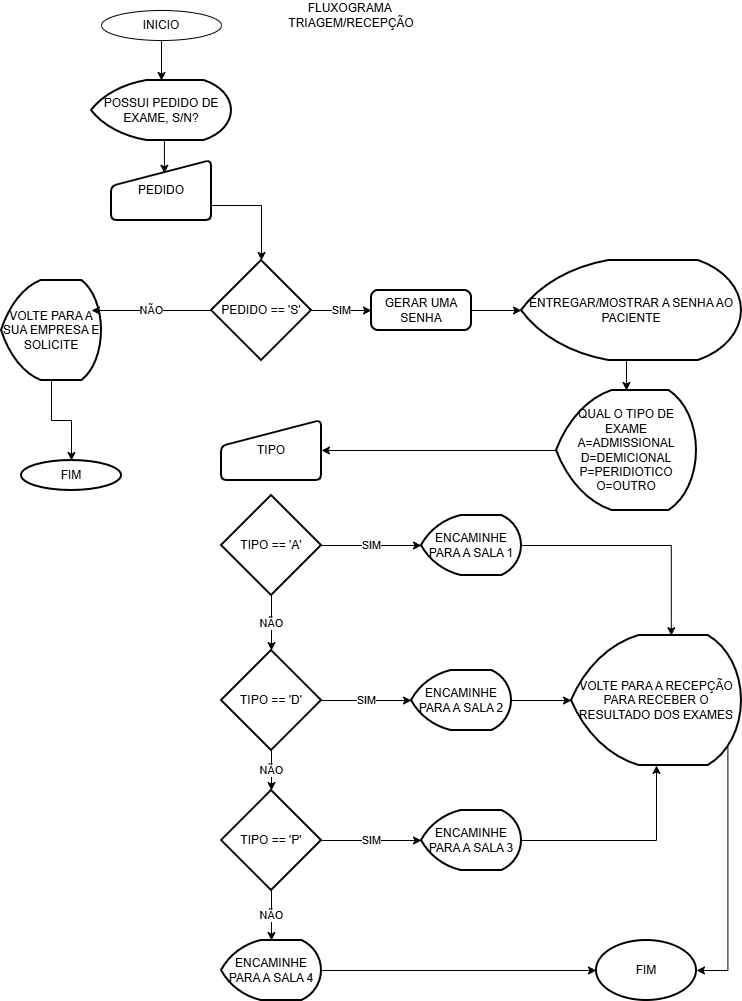

The diagram above was exported from draw.io. Its source (the exported page's mxGraphModel, read from the mxfile embedded in the PNG):
<mxGraphModel dx="1204" dy="645" grid="1" gridSize="10" guides="1" tooltips="1" connect="1" arrows="1" fold="1" page="1" pageScale="1" pageWidth="827" pageHeight="1169" background="light-dark(#FFFFFF,#000000)" math="0" shadow="0">
  <root>
    <mxCell id="0" />
    <mxCell id="1" parent="0" />
    <mxCell id="s9TR9av_fdba7nYELHAi-6" parent="1" style="text;html=1;whiteSpace=wrap;strokeColor=none;fillColor=none;align=center;verticalAlign=middle;rounded=0;" value="FLUXOGRAMA&amp;nbsp;&lt;div&gt;TRIAGEM/RECEPÇÃO&lt;/div&gt;" vertex="1">
      <mxGeometry height="30" width="60" x="380" y="10" as="geometry" />
    </mxCell>
    <mxCell id="s9TR9av_fdba7nYELHAi-15" edge="1" parent="1" source="s9TR9av_fdba7nYELHAi-7" style="edgeStyle=orthogonalEdgeStyle;rounded=0;orthogonalLoop=1;jettySize=auto;html=1;exitX=0.5;exitY=1;exitDx=0;exitDy=0;" target="s9TR9av_fdba7nYELHAi-8">
      <mxGeometry relative="1" as="geometry" />
    </mxCell>
    <mxCell id="s9TR9av_fdba7nYELHAi-7" parent="1" style="ellipse;whiteSpace=wrap;html=1;" value="INICIO" vertex="1">
      <mxGeometry height="30" width="120" x="160" y="20" as="geometry" />
    </mxCell>
    <mxCell id="s9TR9av_fdba7nYELHAi-8" parent="1" style="strokeWidth=2;html=1;shape=mxgraph.flowchart.display;whiteSpace=wrap;" value="POSSUI PEDIDO DE EXAME, S/N?" vertex="1">
      <mxGeometry height="60" width="140" x="150" y="90" as="geometry" />
    </mxCell>
    <mxCell id="s9TR9av_fdba7nYELHAi-17" edge="1" parent="1" source="s9TR9av_fdba7nYELHAi-9" style="edgeStyle=orthogonalEdgeStyle;rounded=0;orthogonalLoop=1;jettySize=auto;html=1;exitX=1;exitY=0.75;exitDx=0;exitDy=0;" target="s9TR9av_fdba7nYELHAi-10">
      <mxGeometry relative="1" as="geometry" />
    </mxCell>
    <mxCell id="s9TR9av_fdba7nYELHAi-9" parent="1" style="html=1;strokeWidth=2;shape=manualInput;whiteSpace=wrap;rounded=1;size=26;arcSize=11;" value="PEDIDO" vertex="1">
      <mxGeometry height="60" width="100" x="170" y="170" as="geometry" />
    </mxCell>
    <mxCell id="s9TR9av_fdba7nYELHAi-23" edge="1" parent="1" source="s9TR9av_fdba7nYELHAi-10" style="edgeStyle=orthogonalEdgeStyle;rounded=0;orthogonalLoop=1;jettySize=auto;html=1;exitX=1;exitY=0.5;exitDx=0;exitDy=0;exitPerimeter=0;entryX=0;entryY=0.5;entryDx=0;entryDy=0;" target="s9TR9av_fdba7nYELHAi-22" value="SIM">
      <mxGeometry relative="1" as="geometry" />
    </mxCell>
    <mxCell id="s9TR9av_fdba7nYELHAi-10" parent="1" style="strokeWidth=2;html=1;shape=mxgraph.flowchart.decision;whiteSpace=wrap;" value="PEDIDO == 'S'" vertex="1">
      <mxGeometry height="100" width="100" x="270" y="270" as="geometry" />
    </mxCell>
    <mxCell id="s9TR9av_fdba7nYELHAi-11" parent="1" style="strokeWidth=2;html=1;shape=mxgraph.flowchart.display;whiteSpace=wrap;" value="VOLTE PARA A SUA EMPRESA E SOLICITE" vertex="1">
      <mxGeometry height="100" width="100" x="60" y="290" as="geometry" />
    </mxCell>
    <mxCell id="s9TR9av_fdba7nYELHAi-12" parent="1" style="strokeWidth=2;html=1;shape=mxgraph.flowchart.start_1;whiteSpace=wrap;" value="FIM" vertex="1">
      <mxGeometry height="30" width="100" x="80" y="470" as="geometry" />
    </mxCell>
    <mxCell id="s9TR9av_fdba7nYELHAi-14" edge="1" parent="1" source="s9TR9av_fdba7nYELHAi-11" style="edgeStyle=orthogonalEdgeStyle;rounded=0;orthogonalLoop=1;jettySize=auto;html=1;exitX=0.5;exitY=1;exitDx=0;exitDy=0;exitPerimeter=0;entryX=0.5;entryY=0;entryDx=0;entryDy=0;entryPerimeter=0;" target="s9TR9av_fdba7nYELHAi-12">
      <mxGeometry relative="1" as="geometry" />
    </mxCell>
    <mxCell id="s9TR9av_fdba7nYELHAi-16" edge="1" parent="1" source="s9TR9av_fdba7nYELHAi-8" style="edgeStyle=orthogonalEdgeStyle;rounded=0;orthogonalLoop=1;jettySize=auto;html=1;exitX=0.5;exitY=1;exitDx=0;exitDy=0;exitPerimeter=0;entryX=0.529;entryY=0.213;entryDx=0;entryDy=0;entryPerimeter=0;" target="s9TR9av_fdba7nYELHAi-9">
      <mxGeometry relative="1" as="geometry" />
    </mxCell>
    <mxCell id="s9TR9av_fdba7nYELHAi-19" edge="1" parent="1" source="s9TR9av_fdba7nYELHAi-10" style="edgeStyle=orthogonalEdgeStyle;rounded=0;orthogonalLoop=1;jettySize=auto;html=1;exitX=0;exitY=0.5;exitDx=0;exitDy=0;exitPerimeter=0;entryX=0.9;entryY=0.3;entryDx=0;entryDy=0;entryPerimeter=0;" target="s9TR9av_fdba7nYELHAi-11" value="NÃO">
      <mxGeometry relative="1" as="geometry" />
    </mxCell>
    <mxCell id="s9TR9av_fdba7nYELHAi-30" edge="1" parent="1" source="s9TR9av_fdba7nYELHAi-20" style="edgeStyle=orthogonalEdgeStyle;rounded=0;orthogonalLoop=1;jettySize=auto;html=1;exitX=0;exitY=0.5;exitDx=0;exitDy=0;exitPerimeter=0;entryX=1;entryY=0.5;entryDx=0;entryDy=0;" target="s9TR9av_fdba7nYELHAi-29">
      <mxGeometry relative="1" as="geometry" />
    </mxCell>
    <mxCell id="s9TR9av_fdba7nYELHAi-20" parent="1" style="strokeWidth=2;html=1;shape=mxgraph.flowchart.display;whiteSpace=wrap;" value="QUAL O TIPO DE EXAME&lt;div&gt;A=ADMISSIONAL&lt;/div&gt;&lt;div&gt;D=DEMICIONAL&lt;/div&gt;&lt;div&gt;P=PERIDIOTICO&lt;/div&gt;&lt;div&gt;O=OUTRO&lt;/div&gt;" vertex="1">
      <mxGeometry height="120" width="140" x="615" y="400" as="geometry" />
    </mxCell>
    <mxCell id="s9TR9av_fdba7nYELHAi-22" parent="1" style="rounded=1;whiteSpace=wrap;html=1;absoluteArcSize=1;arcSize=14;strokeWidth=2;" value="GERAR UMA SENHA" vertex="1">
      <mxGeometry height="40" width="100" x="430" y="300" as="geometry" />
    </mxCell>
    <mxCell id="s9TR9av_fdba7nYELHAi-26" parent="1" style="strokeWidth=2;html=1;shape=mxgraph.flowchart.display;whiteSpace=wrap;" value="ENTREGAR/MOSTRAR A SENHA AO PACIENTE" vertex="1">
      <mxGeometry height="100" width="220" x="580" y="270" as="geometry" />
    </mxCell>
    <mxCell id="s9TR9av_fdba7nYELHAi-27" edge="1" parent="1" source="s9TR9av_fdba7nYELHAi-22" style="edgeStyle=orthogonalEdgeStyle;rounded=0;orthogonalLoop=1;jettySize=auto;html=1;exitX=1;exitY=0.5;exitDx=0;exitDy=0;entryX=0;entryY=0.5;entryDx=0;entryDy=0;entryPerimeter=0;" target="s9TR9av_fdba7nYELHAi-26">
      <mxGeometry relative="1" as="geometry" />
    </mxCell>
    <mxCell id="s9TR9av_fdba7nYELHAi-28" edge="1" parent="1" source="s9TR9av_fdba7nYELHAi-26" style="edgeStyle=orthogonalEdgeStyle;rounded=0;orthogonalLoop=1;jettySize=auto;html=1;exitX=0.5;exitY=1;exitDx=0;exitDy=0;exitPerimeter=0;entryX=0.5;entryY=0;entryDx=0;entryDy=0;entryPerimeter=0;" target="s9TR9av_fdba7nYELHAi-20">
      <mxGeometry relative="1" as="geometry" />
    </mxCell>
    <mxCell id="s9TR9av_fdba7nYELHAi-29" parent="1" style="html=1;strokeWidth=2;shape=manualInput;whiteSpace=wrap;rounded=1;size=26;arcSize=11;" value="TIPO" vertex="1">
      <mxGeometry height="60" width="100" x="280" y="430" as="geometry" />
    </mxCell>
    <mxCell id="s9TR9av_fdba7nYELHAi-33" parent="1" style="strokeWidth=2;html=1;shape=mxgraph.flowchart.decision;whiteSpace=wrap;" value="TIPO == 'A'" vertex="1">
      <mxGeometry height="100" width="100" x="280" y="505" as="geometry" />
    </mxCell>
    <mxCell id="s9TR9av_fdba7nYELHAi-42" edge="1" parent="1" source="s9TR9av_fdba7nYELHAi-34" style="edgeStyle=orthogonalEdgeStyle;rounded=0;orthogonalLoop=1;jettySize=auto;html=1;exitX=1;exitY=0.5;exitDx=0;exitDy=0;exitPerimeter=0;" target="s9TR9av_fdba7nYELHAi-41" value="SIM">
      <mxGeometry relative="1" as="geometry" />
    </mxCell>
    <mxCell id="s9TR9av_fdba7nYELHAi-34" parent="1" style="strokeWidth=2;html=1;shape=mxgraph.flowchart.decision;whiteSpace=wrap;" value="TIPO == 'D'" vertex="1">
      <mxGeometry height="100" width="100" x="280" y="660" as="geometry" />
    </mxCell>
    <mxCell id="s9TR9av_fdba7nYELHAi-44" edge="1" parent="1" source="s9TR9av_fdba7nYELHAi-35" style="edgeStyle=orthogonalEdgeStyle;rounded=0;orthogonalLoop=1;jettySize=auto;html=1;exitX=1;exitY=0.5;exitDx=0;exitDy=0;exitPerimeter=0;" target="s9TR9av_fdba7nYELHAi-43" value="SIM">
      <mxGeometry relative="1" as="geometry" />
    </mxCell>
    <mxCell id="s9TR9av_fdba7nYELHAi-46" edge="1" parent="1" source="s9TR9av_fdba7nYELHAi-35" style="edgeStyle=orthogonalEdgeStyle;rounded=0;orthogonalLoop=1;jettySize=auto;html=1;exitX=0.5;exitY=1;exitDx=0;exitDy=0;exitPerimeter=0;" target="s9TR9av_fdba7nYELHAi-45" value="NÃO">
      <mxGeometry relative="1" as="geometry" />
    </mxCell>
    <mxCell id="s9TR9av_fdba7nYELHAi-35" parent="1" style="strokeWidth=2;html=1;shape=mxgraph.flowchart.decision;whiteSpace=wrap;" value="TIPO == 'P'" vertex="1">
      <mxGeometry height="100" width="100" x="280" y="800" as="geometry" />
    </mxCell>
    <mxCell id="s9TR9av_fdba7nYELHAi-37" edge="1" parent="1" source="s9TR9av_fdba7nYELHAi-33" style="edgeStyle=orthogonalEdgeStyle;rounded=0;orthogonalLoop=1;jettySize=auto;html=1;exitX=0.5;exitY=1;exitDx=0;exitDy=0;exitPerimeter=0;entryX=0.5;entryY=0;entryDx=0;entryDy=0;entryPerimeter=0;" target="s9TR9av_fdba7nYELHAi-34" value="NÃO">
      <mxGeometry relative="1" as="geometry" />
    </mxCell>
    <mxCell id="s9TR9av_fdba7nYELHAi-38" edge="1" parent="1" source="s9TR9av_fdba7nYELHAi-34" style="edgeStyle=orthogonalEdgeStyle;rounded=0;orthogonalLoop=1;jettySize=auto;html=1;exitX=0.5;exitY=1;exitDx=0;exitDy=0;exitPerimeter=0;entryX=0.5;entryY=0;entryDx=0;entryDy=0;entryPerimeter=0;" target="s9TR9av_fdba7nYELHAi-35" value="NÃO">
      <mxGeometry relative="1" as="geometry" />
    </mxCell>
    <mxCell id="s9TR9av_fdba7nYELHAi-39" parent="1" style="strokeWidth=2;html=1;shape=mxgraph.flowchart.display;whiteSpace=wrap;" value="ENCAMINHE PARA A SALA 1" vertex="1">
      <mxGeometry height="60" width="100" x="480" y="525" as="geometry" />
    </mxCell>
    <mxCell id="s9TR9av_fdba7nYELHAi-40" edge="1" parent="1" source="s9TR9av_fdba7nYELHAi-33" style="edgeStyle=orthogonalEdgeStyle;rounded=0;orthogonalLoop=1;jettySize=auto;html=1;exitX=1;exitY=0.5;exitDx=0;exitDy=0;exitPerimeter=0;entryX=0;entryY=0.5;entryDx=0;entryDy=0;entryPerimeter=0;" target="s9TR9av_fdba7nYELHAi-39" value="SIM">
      <mxGeometry relative="1" as="geometry" />
    </mxCell>
    <mxCell id="s9TR9av_fdba7nYELHAi-41" parent="1" style="strokeWidth=2;html=1;shape=mxgraph.flowchart.display;whiteSpace=wrap;" value="ENCAMINHE PARA A SALA 2" vertex="1">
      <mxGeometry height="60" width="100" x="470" y="680" as="geometry" />
    </mxCell>
    <mxCell id="s9TR9av_fdba7nYELHAi-43" parent="1" style="strokeWidth=2;html=1;shape=mxgraph.flowchart.display;whiteSpace=wrap;" value="ENCAMINHE PARA A SALA 3" vertex="1">
      <mxGeometry height="60" width="100" x="480" y="820" as="geometry" />
    </mxCell>
    <mxCell id="s9TR9av_fdba7nYELHAi-45" parent="1" style="strokeWidth=2;html=1;shape=mxgraph.flowchart.display;whiteSpace=wrap;" value="ENCAMINHE PARA A SALA 4" vertex="1">
      <mxGeometry height="60" width="100" x="280" y="950" as="geometry" />
    </mxCell>
    <mxCell id="s9TR9av_fdba7nYELHAi-47" parent="1" style="strokeWidth=2;html=1;shape=mxgraph.flowchart.display;whiteSpace=wrap;" value="VOLTE PARA A RECEPÇÃO PARA RECEBER O RESULTADO DOS EXAMES" vertex="1">
      <mxGeometry height="130" width="170" x="630" y="645" as="geometry" />
    </mxCell>
    <mxCell id="s9TR9av_fdba7nYELHAi-48" edge="1" parent="1" source="s9TR9av_fdba7nYELHAi-39" style="edgeStyle=orthogonalEdgeStyle;rounded=0;orthogonalLoop=1;jettySize=auto;html=1;exitX=1;exitY=0.5;exitDx=0;exitDy=0;exitPerimeter=0;entryX=0.587;entryY=0.001;entryDx=0;entryDy=0;entryPerimeter=0;" target="s9TR9av_fdba7nYELHAi-47">
      <mxGeometry relative="1" as="geometry" />
    </mxCell>
    <mxCell id="s9TR9av_fdba7nYELHAi-49" edge="1" parent="1" source="s9TR9av_fdba7nYELHAi-41" style="edgeStyle=orthogonalEdgeStyle;rounded=0;orthogonalLoop=1;jettySize=auto;html=1;exitX=1;exitY=0.5;exitDx=0;exitDy=0;exitPerimeter=0;entryX=0;entryY=0.5;entryDx=0;entryDy=0;entryPerimeter=0;" target="s9TR9av_fdba7nYELHAi-47">
      <mxGeometry relative="1" as="geometry" />
    </mxCell>
    <mxCell id="s9TR9av_fdba7nYELHAi-50" edge="1" parent="1" source="s9TR9av_fdba7nYELHAi-43" style="edgeStyle=orthogonalEdgeStyle;rounded=0;orthogonalLoop=1;jettySize=auto;html=1;exitX=1;exitY=0.5;exitDx=0;exitDy=0;exitPerimeter=0;entryX=0.5;entryY=1;entryDx=0;entryDy=0;entryPerimeter=0;" target="s9TR9av_fdba7nYELHAi-47">
      <mxGeometry relative="1" as="geometry" />
    </mxCell>
    <mxCell id="s9TR9av_fdba7nYELHAi-51" parent="1" style="strokeWidth=2;html=1;shape=mxgraph.flowchart.start_1;whiteSpace=wrap;" value="FIM" vertex="1">
      <mxGeometry height="60" width="100" x="655" y="950" as="geometry" />
    </mxCell>
    <mxCell id="s9TR9av_fdba7nYELHAi-52" edge="1" parent="1" source="s9TR9av_fdba7nYELHAi-47" style="edgeStyle=orthogonalEdgeStyle;rounded=0;orthogonalLoop=1;jettySize=auto;html=1;exitX=0.92;exitY=0.86;exitDx=0;exitDy=0;exitPerimeter=0;entryX=1;entryY=0.5;entryDx=0;entryDy=0;entryPerimeter=0;" target="s9TR9av_fdba7nYELHAi-51">
      <mxGeometry relative="1" as="geometry" />
    </mxCell>
    <mxCell id="s9TR9av_fdba7nYELHAi-53" edge="1" parent="1" source="s9TR9av_fdba7nYELHAi-7" style="edgeStyle=orthogonalEdgeStyle;rounded=0;orthogonalLoop=1;jettySize=auto;html=1;exitX=0.5;exitY=1;exitDx=0;exitDy=0;" target="s9TR9av_fdba7nYELHAi-7">
      <mxGeometry relative="1" as="geometry" />
    </mxCell>
    <mxCell id="s9TR9av_fdba7nYELHAi-56" edge="1" parent="1" source="s9TR9av_fdba7nYELHAi-45" style="edgeStyle=orthogonalEdgeStyle;rounded=0;orthogonalLoop=1;jettySize=auto;html=1;exitX=1;exitY=0.5;exitDx=0;exitDy=0;exitPerimeter=0;entryX=0;entryY=0.5;entryDx=0;entryDy=0;entryPerimeter=0;" target="s9TR9av_fdba7nYELHAi-51">
      <mxGeometry relative="1" as="geometry" />
    </mxCell>
  </root>
</mxGraphModel>